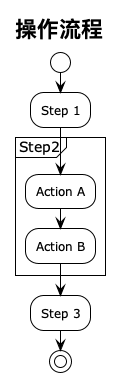

The diagram above was rendered by PlantUML. Its source (embedded in the PNG):
@startuml
!theme plain

title 操作流程

start

:Step 1;
partition Step2 {
  :Action A;
  :Action B;
}
:Step 3;

stop

@enduml